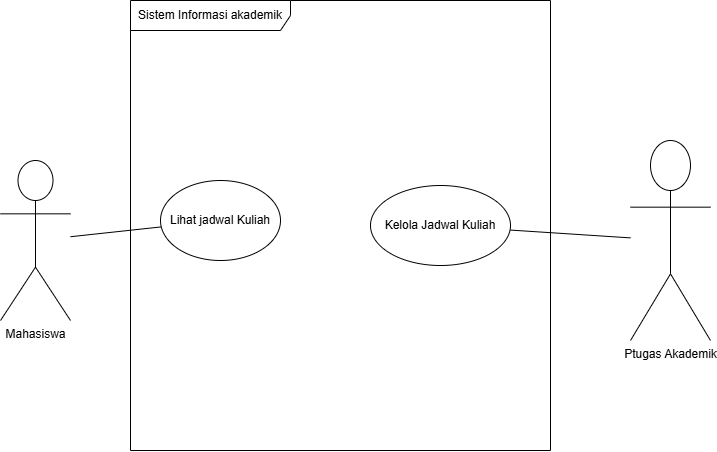

The diagram above was exported from draw.io. Its source (the exported page's mxGraphModel, read from the mxfile embedded in the PNG):
<mxGraphModel dx="1414" dy="841" grid="1" gridSize="10" guides="1" tooltips="1" connect="1" arrows="1" fold="1" page="1" pageScale="1" pageWidth="850" pageHeight="1100" math="0" shadow="0">
  <root>
    <mxCell id="0" />
    <mxCell id="1" parent="0" />
    <mxCell id="Guajnd_HBZxG0axeJyVp-1" parent="1" style="shape=umlFrame;whiteSpace=wrap;html=1;pointerEvents=0;recursiveResize=0;container=1;collapsible=0;width=160;" value="Sistem Informasi akademik" vertex="1">
      <mxGeometry height="450" width="420" x="210" y="80" as="geometry" />
    </mxCell>
    <mxCell id="Guajnd_HBZxG0axeJyVp-4" parent="Guajnd_HBZxG0axeJyVp-1" style="ellipse;html=1;whiteSpace=wrap;" value="Lihat jadwal Kuliah" vertex="1">
      <mxGeometry height="80" width="120" x="30" y="180" as="geometry" />
    </mxCell>
    <mxCell id="Guajnd_HBZxG0axeJyVp-5" parent="Guajnd_HBZxG0axeJyVp-1" style="ellipse;html=1;whiteSpace=wrap;" value="Kelola Jadwal Kuliah" vertex="1">
      <mxGeometry height="80" width="140" x="240" y="185" as="geometry" />
    </mxCell>
    <mxCell id="Guajnd_HBZxG0axeJyVp-7" edge="1" parent="1" source="Guajnd_HBZxG0axeJyVp-2" style="rounded=0;orthogonalLoop=1;jettySize=auto;html=1;endArrow=none;endFill=0;" target="Guajnd_HBZxG0axeJyVp-4">
      <mxGeometry relative="1" as="geometry" />
    </mxCell>
    <mxCell id="Guajnd_HBZxG0axeJyVp-2" parent="1" style="shape=umlActor;verticalLabelPosition=bottom;verticalAlign=top;html=1;" value="Mahasiswa" vertex="1">
      <mxGeometry height="160" width="70" x="80" y="240" as="geometry" />
    </mxCell>
    <mxCell id="Guajnd_HBZxG0axeJyVp-6" edge="1" parent="1" source="Guajnd_HBZxG0axeJyVp-3" style="rounded=0;orthogonalLoop=1;jettySize=auto;html=1;endArrow=none;endFill=0;" target="Guajnd_HBZxG0axeJyVp-5">
      <mxGeometry relative="1" as="geometry" />
    </mxCell>
    <mxCell id="Guajnd_HBZxG0axeJyVp-3" parent="1" style="shape=umlActor;verticalLabelPosition=bottom;verticalAlign=top;html=1;" value="Ptugas Akademik" vertex="1">
      <mxGeometry height="200" width="80" x="710" y="220" as="geometry" />
    </mxCell>
  </root>
</mxGraphModel>